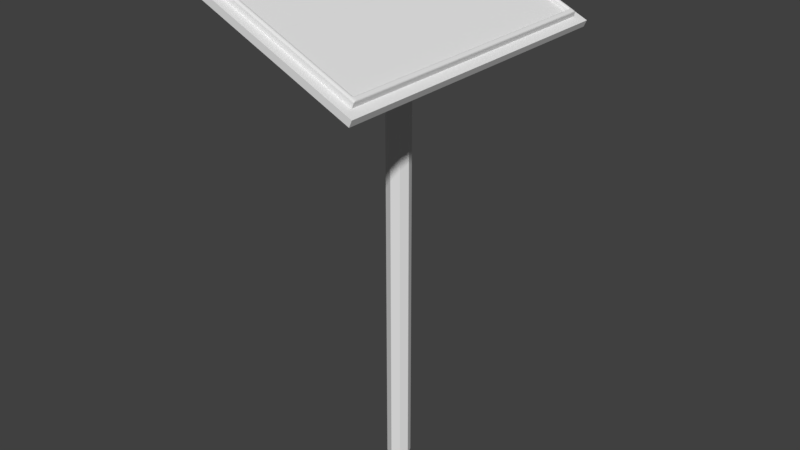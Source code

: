 # Source: Panel.blend  (saved by Blender 2.78.0; exported with 4.5.12 LTS)
import bpy
from mathutils import Matrix  # noqa: F401  (used for matrix-valued properties, if any)

bpy.ops.wm.read_factory_settings(use_empty=True)
scene = bpy.context.scene
scene.name = 'Scene'

# ---- collections
col_collection_1 = bpy.data.collections.new('Collection 1'); scene.collection.children.link(col_collection_1)

# ---- materials (node trees are filled in below, after node groups)
mat_material_002 = bpy.data.materials.new('Material.002')
mat_material_002.alpha_threshold = 0.0
mat_material_002.use_transparent_shadow = False
mat_material_002.roughness = 0.5

# ---- material node trees

# ---- world
world_world = bpy.data.worlds.new('World'); scene.world = world_world
world_world.color = (0.05088, 0.05088, 0.05088)
world_world.use_sun_shadow = False
world_world.sun_shadow_jitter_overblur = 0.0
world_world.cycles.sampling_method = 'MANUAL'

# ---- meshes
me_plane = bpy.data.meshes.new('Plane')
me_plane.from_pydata([(-1.0, -1.0, 0.0), (1.0, -1.0, 0.0), (-1.0, 1.0, 0.0), (1.0, 1.0, 0.0)], [], [(0, 1, 3, 2)])
me_plane.use_remesh_preserve_volume = False
me_plane.use_remesh_preserve_attributes = False
me_plane.use_mirror_vertex_groups = False
me_plane.update()
me_cylinder_001 = bpy.data.meshes.new('Cylinder.001')
me_cylinder_001.from_pydata([(0.0, 1.0, -1.0), (0.0, 1.0, 1.0), (0.7071, 0.7071, -1.0), (0.7071, 0.7071, 1.0), (1.0, -4.371e-08, -1.0), (1.0, -4.371e-08, 1.0), (0.7071, -0.7071, -1.0), (0.7071, -0.7071, 1.0), (-8.742e-08, -1.0, -1.0), (-8.742e-08, -1.0, 1.0), (-0.7071, -0.7071, -1.0), (-0.7071, -0.7071, 1.0), (-1.0, 1.192e-08, -1.0), (-1.0, 1.192e-08, 1.0), (-0.7071, 0.7071, -1.0), (-0.7071, 0.7071, 1.0)], [], [(0, 1, 3, 2), (2, 3, 5, 4), (4, 5, 7, 6), (6, 7, 9, 8), (8, 9, 11, 10), (10, 11, 13, 12), (3, 1, 15, 13, 11, 9, 7, 5), (12, 13, 15, 14), (14, 15, 1, 0), (0, 2, 4, 6, 8, 10, 12, 14)])
_uv = me_cylinder_001.uv_layers.new(name='UVMap')
_uv.uv.foreach_set('vector', [0.2317, 0.04893, 0.2317, 0.154, 0.2008, 0.154, 0.2008, 0.04893, 0.2008, 0.04893, 0.2008, 0.154, 0.1789, 0.154, 0.1789, 0.04893, 0.2536, 0.154, 0.2536, 0.04893, 0.2755, 0.04893, 0.2755, 0.154, 0.2755, 0.154, 0.2755, 0.04893, 0.3064, 0.04893, 0.3064, 0.154, 0.3064, 0.154, 0.3064, 0.04893, 0.3283, 0.04893, 0.3283, 0.154, 0.3811, 0.04893, 0.3811, 0.154, 0.3592, 0.154, 0.3592, 0.04893, 0.3064, 0.154, 0.3283, 0.1824, 0.3283, 0.2226, 0.3064, 0.2511, 0.2755, 0.2511, 0.2536, 0.2226, 0.2536, 0.1824, 0.2755, 0.154, 0.3592, 0.04893, 0.3592, 0.154, 0.3283, 0.154, 0.3283, 0.04893, 0.2536, 0.04893, 0.2536, 0.154, 0.2317, 0.154, 0.2317, 0.04893, 0.1789, 0.2226, 0.1789, 0.1824, 0.2008, 0.154, 0.2317, 0.154, 0.2536, 0.1824, 0.2536, 0.2226, 0.2317, 0.2511, 0.2008, 0.2511])
me_cylinder_001.use_remesh_preserve_volume = False
me_cylinder_001.use_remesh_preserve_attributes = False
me_cylinder_001.use_mirror_vertex_groups = False
me_cylinder_001.update()
me_plane_000 = bpy.data.meshes.new('Plane.000')
me_plane_000.from_pydata([(-1.0, -1.0, 0.0), (1.0, -1.0, 0.0), (-1.0, 1.0, 0.0), (1.0, 1.0, 0.0), (-1.0, 1.0, 0.07182), (-1.0, -1.0, 0.07182), (1.0, -1.0, 0.07182), (1.0, 1.0, 0.07182), (-0.8996, 0.9381, 0.07182), (-0.8996, -0.9381, 0.07182), (0.8996, -0.9381, 0.07182), (0.8996, 0.9381, 0.07182), (-0.846, 0.9094, 0.07182), (-0.846, -0.9094, 0.07182), (0.846, -0.9094, 0.07182), (0.846, 0.9094, 0.07182), (-0.846, 0.9094, 0.09498), (-0.846, -0.9094, 0.09498), (0.846, -0.9094, 0.09498), (0.846, 0.9094, 0.09498), (-0.8846, 0.913, 0.1401), (-0.8397, 0.923, 0.1401), (-0.8996, 0.9381, 0.125), (-0.8786, 0.9177, 0.1401), (-0.8919, 0.9209, 0.1379), (-0.887, 0.926, 0.1385), (-0.8587, 0.9304, 0.1379), (-0.8622, 0.9215, 0.1401), (-0.8764, 0.9291, 0.1385), (-0.8974, 0.9301, 0.1324), (-0.8806, 0.9359, 0.1324), (-0.8877, 0.9319, 0.136), (-0.8996, -0.9381, 0.125), (-0.8397, -0.923, 0.1401), (-0.8846, -0.913, 0.1401), (-0.8806, -0.9359, 0.1324), (-0.8974, -0.9301, 0.1324), (-0.8877, -0.9319, 0.136), (-0.8622, -0.9215, 0.1401), (-0.8587, -0.9304, 0.1379), (-0.8764, -0.9291, 0.1385), (-0.8919, -0.9209, 0.1379), (-0.8786, -0.9177, 0.1401), (-0.887, -0.926, 0.1385), (0.8397, -0.923, 0.1401), (0.8996, -0.9381, 0.125), (0.8846, -0.913, 0.1401), (0.8587, -0.9304, 0.1379), (0.8622, -0.9215, 0.1401), (0.8764, -0.9291, 0.1385), (0.8974, -0.9301, 0.1324), (0.8806, -0.9359, 0.1324), (0.8877, -0.9319, 0.136), (0.8786, -0.9177, 0.1401), (0.8919, -0.9209, 0.1379), (0.887, -0.926, 0.1385), (0.8846, 0.913, 0.1401), (0.8996, 0.9381, 0.125), (0.8397, 0.923, 0.1401), (0.8919, 0.9209, 0.1379), (0.8786, 0.9177, 0.1401), (0.887, 0.926, 0.1385), (0.8806, 0.9359, 0.1324), (0.8974, 0.9301, 0.1324), (0.8877, 0.9319, 0.136), (0.8622, 0.9215, 0.1401), (0.8587, 0.9304, 0.1379), (0.8764, 0.9291, 0.1385), (-0.8611, 0.9004, 0.1401), (-0.846, 0.9094, 0.125), (-0.8423, 0.9244, 0.1401), (-0.8537, 0.9032, 0.1379), (-0.8582, 0.9122, 0.1401), (-0.8515, 0.9099, 0.1385), (-0.8448, 0.9116, 0.1324), (-0.8483, 0.9065, 0.1324), (-0.8474, 0.9098, 0.136), (-0.8514, 0.9209, 0.1401), (-0.8435, 0.917, 0.1379), (-0.8482, 0.9143, 0.1385), (-0.8611, -0.9004, 0.1401), (-0.8423, -0.9244, 0.1401), (-0.846, -0.9094, 0.125), (-0.8582, -0.9122, 0.1401), (-0.8537, -0.9032, 0.1379), (-0.8515, -0.9099, 0.1385), (-0.8435, -0.917, 0.1379), (-0.8514, -0.9209, 0.1401), (-0.8482, -0.9143, 0.1385), (-0.8483, -0.9065, 0.1324), (-0.8448, -0.9116, 0.1324), (-0.8474, -0.9098, 0.136), (0.8423, -0.9244, 0.1401), (0.8611, -0.9004, 0.1401), (0.846, -0.9094, 0.125), (0.8514, -0.9209, 0.1401), (0.8435, -0.917, 0.1379), (0.8482, -0.9143, 0.1385), (0.8537, -0.9032, 0.1379), (0.8582, -0.9122, 0.1401), (0.8515, -0.9099, 0.1385), (0.8448, -0.9116, 0.1324), (0.8483, -0.9065, 0.1324), (0.8474, -0.9098, 0.136), (0.8611, 0.9004, 0.1401), (0.8423, 0.9244, 0.1401), (0.846, 0.9094, 0.125), (0.8582, 0.9122, 0.1401), (0.8537, 0.9032, 0.1379), (0.8515, 0.9099, 0.1385), (0.8435, 0.917, 0.1379), (0.8514, 0.9209, 0.1401), (0.8482, 0.9143, 0.1385), (0.8483, 0.9065, 0.1324), (0.8448, 0.9116, 0.1324), (0.8474, 0.9098, 0.136)], [], [(0, 2, 3, 1), (6, 7, 11, 10), (3, 2, 4, 7), (0, 1, 6, 5), (1, 3, 7, 6), (2, 0, 5, 4), (15, 14, 94, 106), (4, 5, 9, 8), (7, 4, 8, 11), (5, 6, 10, 9), (15, 12, 16, 19), (33, 44, 92, 81), (13, 12, 69, 82), (46, 56, 104, 93), (17, 18, 19, 16), (13, 14, 18, 17), (14, 15, 19, 18), (12, 13, 17, 16), (12, 15, 106, 69), (11, 8, 22, 57), (8, 9, 32, 22), (9, 10, 45, 32), (58, 21, 70, 105), (10, 11, 57, 45), (14, 13, 82, 94), (20, 23, 25, 24), (23, 27, 28, 25), (21, 26, 28, 27), (26, 30, 31, 28), (22, 29, 31, 30), (29, 24, 25, 31), (25, 28, 31), (32, 35, 37, 36), (35, 39, 40, 37), (33, 38, 40, 39), (38, 42, 43, 40), (34, 41, 43, 42), (41, 36, 37, 43), (37, 40, 43), (44, 47, 49, 48), (47, 51, 52, 49), (45, 50, 52, 51), (50, 54, 55, 52), (46, 53, 55, 54), (53, 48, 49, 55), (49, 52, 55), (56, 59, 61, 60), (59, 63, 64, 61), (57, 62, 64, 63), (62, 66, 67, 64), (58, 65, 67, 66), (65, 60, 61, 67), (61, 64, 67), (68, 71, 73, 72), (71, 75, 76, 73), (69, 74, 76, 75), (74, 78, 79, 76), (70, 77, 79, 78), (77, 72, 73, 79), (73, 76, 79), (80, 83, 85, 84), (83, 87, 88, 85), (81, 86, 88, 87), (86, 90, 91, 88), (82, 89, 91, 90), (89, 84, 85, 91), (85, 88, 91), (92, 95, 97, 96), (95, 99, 100, 97), (93, 98, 100, 99), (98, 102, 103, 100), (94, 101, 103, 102), (101, 96, 97, 103), (97, 100, 103), (104, 107, 109, 108), (107, 111, 112, 109), (105, 110, 112, 111), (110, 114, 115, 112), (106, 113, 115, 114), (113, 108, 109, 115), (109, 112, 115), (22, 32, 36, 29), (29, 36, 41, 24), (24, 41, 34, 20), (32, 45, 51, 35), (35, 51, 47, 39), (39, 47, 44, 33), (45, 57, 63, 50), (50, 63, 59, 54), (54, 59, 56, 46), (57, 22, 30, 62), (62, 30, 26, 66), (66, 26, 21, 58), (68, 80, 84, 71), (71, 84, 89, 75), (75, 89, 82, 69), (81, 92, 96, 86), (86, 96, 101, 90), (90, 101, 94, 82), (93, 104, 108, 98), (98, 108, 113, 102), (102, 113, 106, 94), (105, 70, 78, 110), (110, 78, 74, 114), (114, 74, 69, 106), (58, 105, 111, 65), (65, 111, 107, 60), (60, 107, 104, 56), (92, 44, 48, 95), (95, 48, 53, 99), (99, 53, 46, 93), (33, 81, 87, 38), (38, 87, 83, 42), (42, 83, 80, 34), (70, 21, 27, 77), (77, 27, 23, 72), (72, 23, 20, 68), (20, 34, 80, 68)])
_uv = me_plane_000.uv_layers.new(name='UVMap')
_uv.uv.foreach_set('vector', [0.0539, 0.0139, 0.3261, 0.0139, 0.3261, 0.2861, 0.0539, 0.2861, 0.0539, 0.0139, 0.3261, 0.0139, 0.3261, 0.2861, 0.0539, 0.2861, 0.0539, 0.0139, 0.3261, 0.0139, 0.3261, 0.2861, 0.0539, 0.2861, 0.0539, 0.0139, 0.3261, 0.0139, 0.3261, 0.2861, 0.0539, 0.2861, 0.0539, 0.0139, 0.3261, 0.0139, 0.3261, 0.2861, 0.0539, 0.2861, 0.0539, 0.0139, 0.3261, 0.0139, 0.3261, 0.2861, 0.0539, 0.2861, 0.0539, 0.0139, 0.3261, 0.0139, 0.3261, 0.2861, 0.0539, 0.2861, 0.0539, 0.0139, 0.3261, 0.0139, 0.3261, 0.2861, 0.0539, 0.2861, 0.0539, 0.0139, 0.3261, 0.0139, 0.3261, 0.2861, 0.0539, 0.2861, 0.0539, 0.0139, 0.3261, 0.0139, 0.3261, 0.2861, 0.0539, 0.2861, 0.0539, 0.0139, 0.3261, 0.0139, 0.3261, 0.2861, 0.0539, 0.2861, 0.0539, 0.0139, 0.3261, 0.0139, 0.3261, 0.2861, 0.0539, 0.2861, 0.0539, 0.0139, 0.3261, 0.0139, 0.3261, 0.2861, 0.0539, 0.2861, 0.0539, 0.0139, 0.3261, 0.0139, 0.3261, 0.2861, 0.0539, 0.2861, 0.6839, 0.8139, 0.8161, 0.8139, 0.8161, 0.9461, 0.6839, 0.9461, 0.0539, 0.0139, 0.3261, 0.0139, 0.3261, 0.2861, 0.0539, 0.2861, 0.0539, 0.0139, 0.3261, 0.0139, 0.3261, 0.2861, 0.0539, 0.2861, 0.0539, 0.0139, 0.3261, 0.0139, 0.3261, 0.2861, 0.0539, 0.2861, 0.0539, 0.0139, 0.3261, 0.0139, 0.3261, 0.2861, 0.0539, 0.2861, 0.0539, 0.0139, 0.3261, 0.0139, 0.3261, 0.2861, 0.0539, 0.2861, 0.0539, 0.0139, 0.3261, 0.0139, 0.3261, 0.2861, 0.0539, 0.2861, 0.0539, 0.0139, 0.3261, 0.0139, 0.3261, 0.2861, 0.0539, 0.2861, 0.0539, 0.0139, 0.3261, 0.0139, 0.3261, 0.2861, 0.0539, 0.2861, 0.0539, 0.0139, 0.3261, 0.0139, 0.3261, 0.2861, 0.0539, 0.2861, 0.0539, 0.0139, 0.3261, 0.0139, 0.3261, 0.2861, 0.0539, 0.2861, 0.0539, 0.0139, 0.3261, 0.0139, 0.3261, 0.2861, 0.0539, 0.2861, 0.0539, 0.0139, 0.3261, 0.0139, 0.3261, 0.2861, 0.0539, 0.2861, 0.0539, 0.0139, 0.3261, 0.0139, 0.3261, 0.2861, 0.0539, 0.2861, 0.0539, 0.0139, 0.3261, 0.0139, 0.3261, 0.2861, 0.0539, 0.2861, 0.0539, 0.0139, 0.3261, 0.0139, 0.3261, 0.2861, 0.0539, 0.2861, 0.0539, 0.0139, 0.3261, 0.0139, 0.3261, 0.2861, 0.0539, 0.2861, 0.0539, 0.0139, 0.3261, 0.0139, 0.3261, 0.2861, 0.0539, 0.0139, 0.3261, 0.0139, 0.3261, 0.2861, 0.0539, 0.2861, 0.0539, 0.0139, 0.3261, 0.0139, 0.3261, 0.2861, 0.0539, 0.2861, 0.0539, 0.0139, 0.3261, 0.0139, 0.3261, 0.2861, 0.0539, 0.2861, 0.0539, 0.0139, 0.3261, 0.0139, 0.3261, 0.2861, 0.0539, 0.2861, 0.0539, 0.0139, 0.3261, 0.0139, 0.3261, 0.2861, 0.0539, 0.2861, 0.0539, 0.0139, 0.3261, 0.0139, 0.3261, 0.2861, 0.0539, 0.2861, 0.0539, 0.0139, 0.3261, 0.0139, 0.3261, 0.2861, 0.0539, 0.0139, 0.3261, 0.0139, 0.3261, 0.2861, 0.0539, 0.2861, 0.0539, 0.0139, 0.3261, 0.0139, 0.3261, 0.2861, 0.0539, 0.2861, 0.0539, 0.0139, 0.3261, 0.0139, 0.3261, 0.2861, 0.0539, 0.2861, 0.0539, 0.0139, 0.3261, 0.0139, 0.3261, 0.2861, 0.0539, 0.2861, 0.0539, 0.0139, 0.3261, 0.0139, 0.3261, 0.2861, 0.0539, 0.2861, 0.0539, 0.0139, 0.3261, 0.0139, 0.3261, 0.2861, 0.0539, 0.2861, 0.0539, 0.0139, 0.3261, 0.0139, 0.3261, 0.2861, 0.0539, 0.0139, 0.3261, 0.0139, 0.3261, 0.2861, 0.0539, 0.2861, 0.0539, 0.0139, 0.3261, 0.0139, 0.3261, 0.2861, 0.0539, 0.2861, 0.0539, 0.0139, 0.3261, 0.0139, 0.3261, 0.2861, 0.0539, 0.2861, 0.0539, 0.0139, 0.3261, 0.0139, 0.3261, 0.2861, 0.0539, 0.2861, 0.0539, 0.0139, 0.3261, 0.0139, 0.3261, 0.2861, 0.0539, 0.2861, 0.0539, 0.0139, 0.3261, 0.0139, 0.3261, 0.2861, 0.0539, 0.2861, 0.0539, 0.0139, 0.3261, 0.0139, 0.3261, 0.2861, 0.0539, 0.0139, 0.3261, 0.0139, 0.3261, 0.2861, 0.0539, 0.2861, 0.0539, 0.0139, 0.3261, 0.0139, 0.3261, 0.2861, 0.0539, 0.2861, 0.0539, 0.0139, 0.3261, 0.0139, 0.3261, 0.2861, 0.0539, 0.2861, 0.0539, 0.0139, 0.3261, 0.0139, 0.3261, 0.2861, 0.0539, 0.2861, 0.0539, 0.0139, 0.3261, 0.0139, 0.3261, 0.2861, 0.0539, 0.2861, 0.0539, 0.0139, 0.3261, 0.0139, 0.3261, 0.2861, 0.0539, 0.2861, 0.0539, 0.0139, 0.3261, 0.0139, 0.3261, 0.2861, 0.0539, 0.0139, 0.3261, 0.0139, 0.3261, 0.2861, 0.0539, 0.2861, 0.0539, 0.0139, 0.3261, 0.0139, 0.3261, 0.2861, 0.0539, 0.2861, 0.0539, 0.0139, 0.3261, 0.0139, 0.3261, 0.2861, 0.0539, 0.2861, 0.0539, 0.0139, 0.3261, 0.0139, 0.3261, 0.2861, 0.0539, 0.2861, 0.0539, 0.0139, 0.3261, 0.0139, 0.3261, 0.2861, 0.0539, 0.2861, 0.0539, 0.0139, 0.3261, 0.0139, 0.3261, 0.2861, 0.0539, 0.2861, 0.0539, 0.0139, 0.3261, 0.0139, 0.3261, 0.2861, 0.0539, 0.0139, 0.3261, 0.0139, 0.3261, 0.2861, 0.0539, 0.2861, 0.0539, 0.0139, 0.3261, 0.0139, 0.3261, 0.2861, 0.0539, 0.2861, 0.0539, 0.0139, 0.3261, 0.0139, 0.3261, 0.2861, 0.0539, 0.2861, 0.0539, 0.0139, 0.3261, 0.0139, 0.3261, 0.2861, 0.0539, 0.2861, 0.0539, 0.0139, 0.3261, 0.0139, 0.3261, 0.2861, 0.0539, 0.2861, 0.0539, 0.0139, 0.3261, 0.0139, 0.3261, 0.2861, 0.0539, 0.2861, 0.0539, 0.0139, 0.3261, 0.0139, 0.3261, 0.2861, 0.0539, 0.0139, 0.3261, 0.0139, 0.3261, 0.2861, 0.0539, 0.2861, 0.0539, 0.0139, 0.3261, 0.0139, 0.3261, 0.2861, 0.0539, 0.2861, 0.0539, 0.0139, 0.3261, 0.0139, 0.3261, 0.2861, 0.0539, 0.2861, 0.0539, 0.0139, 0.3261, 0.0139, 0.3261, 0.2861, 0.0539, 0.2861, 0.0539, 0.0139, 0.3261, 0.0139, 0.3261, 0.2861, 0.0539, 0.2861, 0.0539, 0.0139, 0.3261, 0.0139, 0.3261, 0.2861, 0.0539, 0.2861, 0.0539, 0.0139, 0.3261, 0.0139, 0.3261, 0.2861, 0.0539, 0.0139, 0.3261, 0.0139, 0.3261, 0.2861, 0.0539, 0.2861, 0.0539, 0.0139, 0.3261, 0.0139, 0.3261, 0.2861, 0.0539, 0.2861, 0.0539, 0.0139, 0.3261, 0.0139, 0.3261, 0.2861, 0.0539, 0.2861, 0.0539, 0.0139, 0.3261, 0.0139, 0.3261, 0.2861, 0.0539, 0.2861, 0.0539, 0.0139, 0.3261, 0.0139, 0.3261, 0.2861, 0.0539, 0.2861, 0.0539, 0.0139, 0.3261, 0.0139, 0.3261, 0.2861, 0.0539, 0.2861, 0.0539, 0.0139, 0.3261, 0.0139, 0.3261, 0.2861, 0.0539, 0.2861, 0.0539, 0.0139, 0.3261, 0.0139, 0.3261, 0.2861, 0.0539, 0.2861, 0.0539, 0.0139, 0.3261, 0.0139, 0.3261, 0.2861, 0.0539, 0.2861, 0.0539, 0.0139, 0.3261, 0.0139, 0.3261, 0.2861, 0.0539, 0.2861, 0.0539, 0.0139, 0.3261, 0.0139, 0.3261, 0.2861, 0.0539, 0.2861, 0.0539, 0.0139, 0.3261, 0.0139, 0.3261, 0.2861, 0.0539, 0.2861, 0.0539, 0.0139, 0.3261, 0.0139, 0.3261, 0.2861, 0.0539, 0.2861, 0.0539, 0.0139, 0.3261, 0.0139, 0.3261, 0.2861, 0.0539, 0.2861, 0.0539, 0.0139, 0.3261, 0.0139, 0.3261, 0.2861, 0.0539, 0.2861, 0.0539, 0.0139, 0.3261, 0.0139, 0.3261, 0.2861, 0.0539, 0.2861, 0.0539, 0.0139, 0.3261, 0.0139, 0.3261, 0.2861, 0.0539, 0.2861, 0.0539, 0.0139, 0.3261, 0.0139, 0.3261, 0.2861, 0.0539, 0.2861, 0.0539, 0.0139, 0.3261, 0.0139, 0.3261, 0.2861, 0.0539, 0.2861, 0.0539, 0.0139, 0.3261, 0.0139, 0.3261, 0.2861, 0.0539, 0.2861, 0.0539, 0.0139, 0.3261, 0.0139, 0.3261, 0.2861, 0.0539, 0.2861, 0.0539, 0.0139, 0.3261, 0.0139, 0.3261, 0.2861, 0.0539, 0.2861, 0.0539, 0.0139, 0.3261, 0.0139, 0.3261, 0.2861, 0.0539, 0.2861, 0.0539, 0.0139, 0.3261, 0.0139, 0.3261, 0.2861, 0.0539, 0.2861, 0.0539, 0.0139, 0.3261, 0.0139, 0.3261, 0.2861, 0.0539, 0.2861, 0.0539, 0.0139, 0.3261, 0.0139, 0.3261, 0.2861, 0.0539, 0.2861, 0.0539, 0.0139, 0.3261, 0.0139, 0.3261, 0.2861, 0.0539, 0.2861, 0.0539, 0.0139, 0.3261, 0.0139, 0.3261, 0.2861, 0.0539, 0.2861, 0.0539, 0.0139, 0.3261, 0.0139, 0.3261, 0.2861, 0.0539, 0.2861, 0.0539, 0.0139, 0.3261, 0.0139, 0.3261, 0.2861, 0.0539, 0.2861, 0.0539, 0.0139, 0.3261, 0.0139, 0.3261, 0.2861, 0.0539, 0.2861, 0.0539, 0.0139, 0.3261, 0.0139, 0.3261, 0.2861, 0.0539, 0.2861, 0.0539, 0.0139, 0.3261, 0.0139, 0.3261, 0.2861, 0.0539, 0.2861, 0.0539, 0.0139, 0.3261, 0.0139, 0.3261, 0.2861, 0.0539, 0.2861, 0.0539, 0.0139, 0.3261, 0.0139, 0.3261, 0.2861, 0.0539, 0.2861, 0.0539, 0.0139, 0.3261, 0.0139, 0.3261, 0.2861, 0.0539, 0.2861, 0.0539, 0.0139, 0.3261, 0.0139, 0.3261, 0.2861, 0.0539, 0.2861])
me_plane_000.materials.append(mat_material_002)
me_plane_000.use_remesh_preserve_volume = False
me_plane_000.use_remesh_preserve_attributes = False
me_plane_000.use_mirror_vertex_groups = False
me_plane_000.update()

# ---- objects
ob_screen = bpy.data.objects.new('Screen', me_plane)
ob_pole = bpy.data.objects.new('Pole', me_cylinder_001)
ob_panel_main = bpy.data.objects.new('Panel Main', me_plane_000)

# ---- transforms, parenting, visibility, modifiers, constraints
ob_screen.location = (0.0, 0.0, 1.169)
ob_screen.rotation_euler = (0.0, 0.4142, 0.0)
ob_screen.scale = (0.2198, 0.3797, 0.3797)
ob_screen.lineart.crease_threshold = 0.0
ob_pole.location = (-0.001948, 0.001263, 0.5417)
ob_pole.scale = (0.03076, 0.03076, 0.6049)
ob_pole.lineart.crease_threshold = 0.0
ob_panel_main.location = (-0.008943, 0.005799, 1.147)
ob_panel_main.rotation_euler = (0.0, 0.4167, 0.0)
ob_panel_main.scale = (0.2496, 0.4133, 0.2496)
ob_panel_main.lineart.crease_threshold = 0.0

# ---- collection membership
col_collection_1.objects.link(ob_screen)
col_collection_1.objects.link(ob_pole)
col_collection_1.objects.link(ob_panel_main)

# ---- scene / render settings (as saved in the file)
scene.frame_start = 1; scene.frame_end = 250; scene.frame_set(1)
scene.render.engine = 'BLENDER_EEVEE_NEXT'
scene.render.resolution_percentage = 50
scene.render.dither_intensity = 0.0
scene.cycles.use_denoising = False
scene.cycles.samples = 128
scene.cycles.sampling_pattern = 'TABULATED_SOBOL'
scene.cycles.light_sampling_threshold = 0.0
scene.cycles.use_adaptive_sampling = False
scene.cycles.use_light_tree = False
scene.cycles.blur_glossy = 0.0
scene.cycles.sample_clamp_indirect = 0.0
scene.view_settings.view_transform = 'Standard'
bpy.context.view_layer.update()

# ---- added for rendering (the .blend has no active camera and no usable light): camera, sun
cam_auto = bpy.data.cameras.new('AutoCamera')
cam_auto.lens = 50.0
cam_auto.sensor_width = 36.0
cam_auto.clip_end = 1000.0
ob_auto_camera = bpy.data.objects.new('AutoCamera', cam_auto)
scene.collection.objects.link(ob_auto_camera)
ob_auto_camera.location = (1.52058, -1.82115, 1.82618)
ob_auto_camera.rotation_euler = (1.09748, -7.21219e-08, 0.694738)
scene.camera = ob_auto_camera
light_auto_sun = bpy.data.lights.new('AutoSun', 'SUN')
light_auto_sun.energy = 3.0
light_auto_sun.angle = 0.0523599
ob_auto_sun = bpy.data.objects.new('AutoSun', light_auto_sun)
scene.collection.objects.link(ob_auto_sun)
ob_auto_sun.rotation_euler = (0.872665, 0.174533, 0.523599)
bpy.context.view_layer.update()
